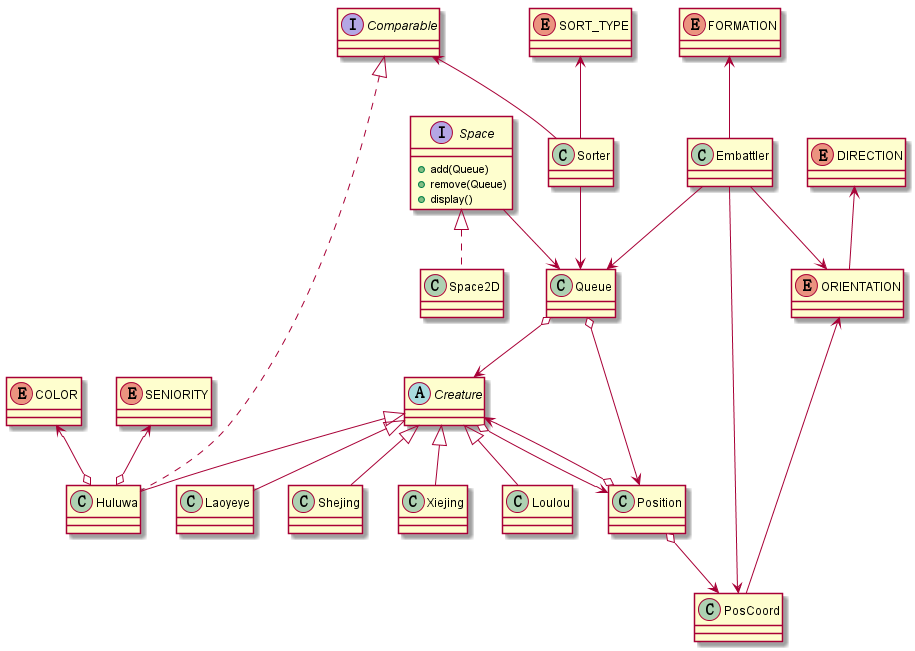

The diagram above was rendered by PlantUML. Its source (embedded in the PNG):
@startuml
Interface Comparable
Interface Space {
    +add(Queue)
    +remove(Queue)
    +display()
}
Abstract Creature
Class Embattler
Class Huluwa
Class Laoyeye
Class Shejing
Class Xiejing
Class Loulou
Class Position
Class PosCoord
Class Queue
Class Sorter
Class Space2D
Enum DIRECTION
Enum ORIENTATION
Enum FORMATION
Enum COLOR
Enum SENIORITY
Enum SORT_TYPE

Creature <|-- Huluwa
Creature <|-- Laoyeye
Creature <|-- Xiejing
Creature <|-- Shejing
Creature <|-- Loulou
Creature o--> Position
Position o--> Creature
Space <|.. Space2D
Comparable <|.. Huluwa
Comparable <-- Sorter
Sorter --> Queue
Queue o--> Position
Queue o--> Creature
Position o--> PosCoord
Embattler --> Queue
Embattler --> ORIENTATION
Embattler --> PosCoord
Space --> Queue

FORMATION <-- Embattler
COLOR <--o Huluwa
SENIORITY <--o Huluwa
SORT_TYPE <-- Sorter
DIRECTION <-- ORIENTATION
ORIENTATION <-- PosCoord

@enduml